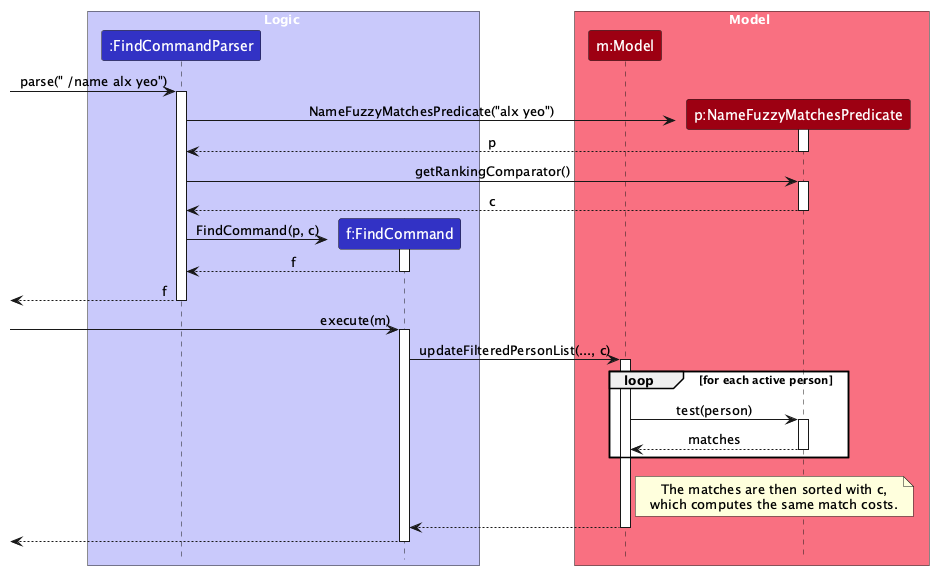

The diagram above was rendered by PlantUML. Its source (embedded in the PNG):
@startuml
!include style.puml
skinparam ArrowFontStyle plain

box Logic LOGIC_COLOR_T1
participant ":FindCommandParser" as FindCommandParser LOGIC_COLOR
participant "f:FindCommand" as FindCommand LOGIC_COLOR
end box

box Model MODEL_COLOR_T1
participant "m:Model" as Model MODEL_COLOR
participant "p:NameFuzzyMatchesPredicate" as Predicate MODEL_COLOR
end box

[-> FindCommandParser : parse(" /name alx yeo")
activate FindCommandParser

create Predicate
FindCommandParser -> Predicate : NameFuzzyMatchesPredicate("alx yeo")
activate Predicate

Predicate --> FindCommandParser : p
deactivate Predicate

FindCommandParser -> Predicate : getRankingComparator()
activate Predicate

Predicate --> FindCommandParser : c
deactivate Predicate

create FindCommand
FindCommandParser -> FindCommand : FindCommand(p, c)
activate FindCommand

FindCommand --> FindCommandParser : f
deactivate FindCommand

[<-- FindCommandParser : f
deactivate FindCommandParser

[-> FindCommand : execute(m)
activate FindCommand

FindCommand -> Model : updateFilteredPersonList(..., c)
activate Model

loop for each active person
    Model -> Predicate : test(person)
    activate Predicate

    Predicate --> Model : matches
    deactivate Predicate
end

note right of Model
  The matches are then sorted with c,
  which computes the same match costs.
end note

Model --> FindCommand
deactivate Model

[<-- FindCommand
deactivate FindCommand
@enduml